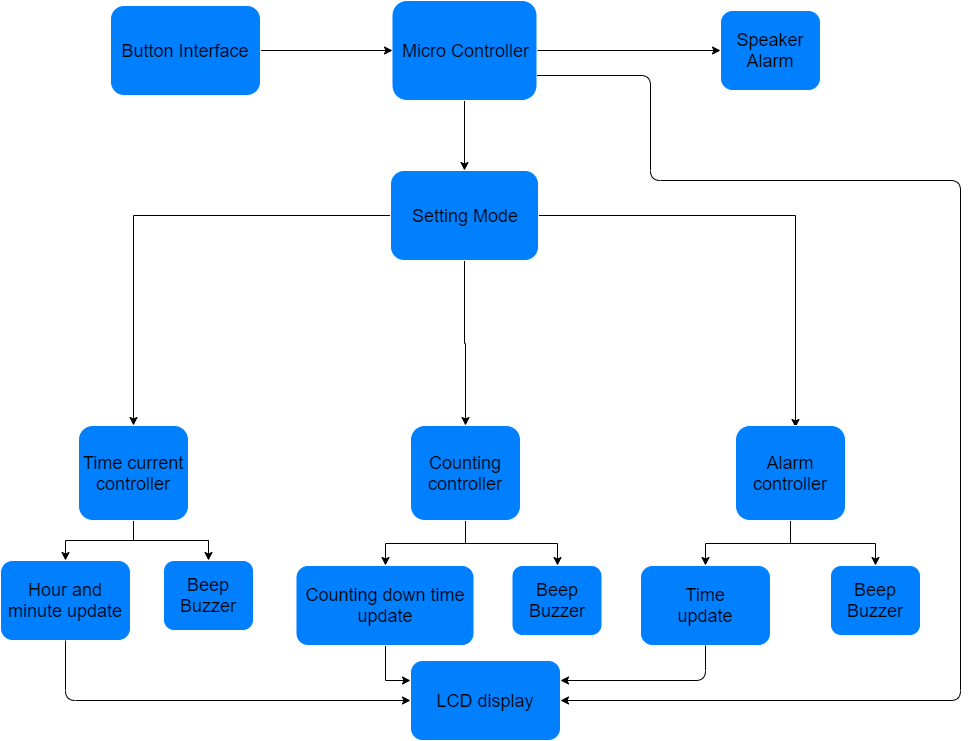

The diagram above was exported from draw.io. Its source (the exported page's mxGraphModel, read from the mxfile embedded in the PNG):
<mxGraphModel dx="2498" dy="544" grid="1" gridSize="10" guides="1" tooltips="1" connect="1" arrows="1" fold="1" page="1" pageScale="1" pageWidth="850" pageHeight="1100" math="0" shadow="0">
  <root>
    <mxCell id="0" />
    <mxCell id="1" parent="0" />
    <mxCell id="RkSA7mBAgzn_RT0O4WNn-9" style="edgeStyle=orthogonalEdgeStyle;rounded=0;orthogonalLoop=1;jettySize=auto;html=1;" parent="1" source="RkSA7mBAgzn_RT0O4WNn-2" target="RkSA7mBAgzn_RT0O4WNn-7" edge="1">
      <mxGeometry relative="1" as="geometry" />
    </mxCell>
    <mxCell id="RkSA7mBAgzn_RT0O4WNn-116" style="edgeStyle=orthogonalEdgeStyle;rounded=0;orthogonalLoop=1;jettySize=auto;html=1;entryX=0;entryY=0.5;entryDx=0;entryDy=0;" parent="1" source="RkSA7mBAgzn_RT0O4WNn-2" target="RkSA7mBAgzn_RT0O4WNn-61" edge="1">
      <mxGeometry relative="1" as="geometry" />
    </mxCell>
    <mxCell id="RkSA7mBAgzn_RT0O4WNn-2" value="&lt;font style=&quot;font-size: 18px&quot;&gt;Micro Controller&lt;br&gt;&lt;/font&gt;" style="rounded=1;whiteSpace=wrap;html=1;strokeColor=#FFFFFF;fillColor=#007FFF;" parent="1" vertex="1">
      <mxGeometry x="321.5" y="100" width="145" height="100" as="geometry" />
    </mxCell>
    <mxCell id="RkSA7mBAgzn_RT0O4WNn-4" style="edgeStyle=orthogonalEdgeStyle;rounded=0;orthogonalLoop=1;jettySize=auto;html=1;entryX=0;entryY=0.5;entryDx=0;entryDy=0;" parent="1" source="RkSA7mBAgzn_RT0O4WNn-3" target="RkSA7mBAgzn_RT0O4WNn-2" edge="1">
      <mxGeometry relative="1" as="geometry" />
    </mxCell>
    <mxCell id="RkSA7mBAgzn_RT0O4WNn-3" value="&lt;font style=&quot;font-size: 18px&quot;&gt;Button Interface&lt;/font&gt;" style="rounded=1;whiteSpace=wrap;html=1;strokeColor=#FFFFFF;fillColor=#007FFF;" parent="1" vertex="1">
      <mxGeometry x="40" y="105" width="150" height="90" as="geometry" />
    </mxCell>
    <mxCell id="RkSA7mBAgzn_RT0O4WNn-5" value="&lt;font style=&quot;font-size: 18px&quot;&gt;LCD display&lt;/font&gt;" style="rounded=1;whiteSpace=wrap;html=1;strokeColor=#FFFFFF;fillColor=#007FFF;" parent="1" vertex="1">
      <mxGeometry x="340" y="760" width="150" height="80" as="geometry" />
    </mxCell>
    <mxCell id="RkSA7mBAgzn_RT0O4WNn-16" style="edgeStyle=orthogonalEdgeStyle;rounded=0;orthogonalLoop=1;jettySize=auto;html=1;entryX=0.5;entryY=0;entryDx=0;entryDy=0;" parent="1" source="RkSA7mBAgzn_RT0O4WNn-7" target="RkSA7mBAgzn_RT0O4WNn-57" edge="1">
      <mxGeometry relative="1" as="geometry">
        <mxPoint x="90" y="510" as="targetPoint" />
      </mxGeometry>
    </mxCell>
    <mxCell id="RkSA7mBAgzn_RT0O4WNn-22" style="edgeStyle=orthogonalEdgeStyle;rounded=0;orthogonalLoop=1;jettySize=auto;html=1;entryX=0.545;entryY=0.02;entryDx=0;entryDy=0;entryPerimeter=0;" parent="1" source="RkSA7mBAgzn_RT0O4WNn-7" target="RkSA7mBAgzn_RT0O4WNn-13" edge="1">
      <mxGeometry relative="1" as="geometry" />
    </mxCell>
    <mxCell id="RkSA7mBAgzn_RT0O4WNn-104" style="edgeStyle=orthogonalEdgeStyle;rounded=0;orthogonalLoop=1;jettySize=auto;html=1;entryX=0.5;entryY=0;entryDx=0;entryDy=0;" parent="1" source="RkSA7mBAgzn_RT0O4WNn-7" target="RkSA7mBAgzn_RT0O4WNn-53" edge="1">
      <mxGeometry relative="1" as="geometry" />
    </mxCell>
    <mxCell id="RkSA7mBAgzn_RT0O4WNn-7" value="&lt;font style=&quot;font-size: 18px&quot;&gt;Setting Mode&lt;/font&gt;" style="rounded=1;whiteSpace=wrap;html=1;strokeColor=#FFFFFF;fillColor=#007FFF;" parent="1" vertex="1">
      <mxGeometry x="320" y="270" width="148" height="90" as="geometry" />
    </mxCell>
    <mxCell id="RkSA7mBAgzn_RT0O4WNn-90" style="edgeStyle=orthogonalEdgeStyle;rounded=0;orthogonalLoop=1;jettySize=auto;html=1;entryX=0.5;entryY=0;entryDx=0;entryDy=0;" parent="1" source="RkSA7mBAgzn_RT0O4WNn-13" target="RkSA7mBAgzn_RT0O4WNn-82" edge="1">
      <mxGeometry relative="1" as="geometry" />
    </mxCell>
    <mxCell id="RkSA7mBAgzn_RT0O4WNn-101" style="edgeStyle=orthogonalEdgeStyle;rounded=0;orthogonalLoop=1;jettySize=auto;html=1;entryX=0.5;entryY=0;entryDx=0;entryDy=0;" parent="1" source="RkSA7mBAgzn_RT0O4WNn-13" target="RkSA7mBAgzn_RT0O4WNn-23" edge="1">
      <mxGeometry relative="1" as="geometry" />
    </mxCell>
    <mxCell id="RkSA7mBAgzn_RT0O4WNn-13" value="&lt;font style=&quot;font-size: 18px&quot;&gt;Alarm controller&lt;br&gt;&lt;/font&gt;" style="rounded=1;whiteSpace=wrap;html=1;strokeColor=#FFFFFF;fillColor=#007FFF;" parent="1" vertex="1">
      <mxGeometry x="665" y="525" width="110" height="95" as="geometry" />
    </mxCell>
    <mxCell id="RkSA7mBAgzn_RT0O4WNn-15" value="&lt;font style=&quot;font-size: 18px&quot;&gt;Hour and minute update&lt;/font&gt;" style="rounded=1;whiteSpace=wrap;html=1;strokeColor=#FFFFFF;fillColor=#007FFF;" parent="1" vertex="1">
      <mxGeometry x="-70" y="660" width="130" height="80" as="geometry" />
    </mxCell>
    <mxCell id="RkSA7mBAgzn_RT0O4WNn-112" style="edgeStyle=orthogonalEdgeStyle;rounded=0;orthogonalLoop=1;jettySize=auto;html=1;entryX=0;entryY=0.25;entryDx=0;entryDy=0;" parent="1" source="RkSA7mBAgzn_RT0O4WNn-18" target="RkSA7mBAgzn_RT0O4WNn-5" edge="1">
      <mxGeometry relative="1" as="geometry" />
    </mxCell>
    <mxCell id="RkSA7mBAgzn_RT0O4WNn-18" value="&lt;font style=&quot;font-size: 18px&quot;&gt;Counting down time update&lt;/font&gt;" style="rounded=1;whiteSpace=wrap;html=1;strokeColor=#FFFFFF;fillColor=#007FFF;" parent="1" vertex="1">
      <mxGeometry x="225.5" y="665" width="178" height="80" as="geometry" />
    </mxCell>
    <mxCell id="RkSA7mBAgzn_RT0O4WNn-23" value="&lt;font style=&quot;font-size: 18px&quot;&gt;Time&lt;br&gt;update&lt;/font&gt;" style="rounded=1;whiteSpace=wrap;html=1;strokeColor=#FFFFFF;fillColor=#007FFF;" parent="1" vertex="1">
      <mxGeometry x="570" y="665" width="130" height="80" as="geometry" />
    </mxCell>
    <mxCell id="RkSA7mBAgzn_RT0O4WNn-80" style="edgeStyle=orthogonalEdgeStyle;rounded=0;orthogonalLoop=1;jettySize=auto;html=1;entryX=0.5;entryY=0;entryDx=0;entryDy=0;" parent="1" source="RkSA7mBAgzn_RT0O4WNn-53" target="RkSA7mBAgzn_RT0O4WNn-77" edge="1">
      <mxGeometry relative="1" as="geometry" />
    </mxCell>
    <mxCell id="RkSA7mBAgzn_RT0O4WNn-102" style="edgeStyle=orthogonalEdgeStyle;rounded=0;orthogonalLoop=1;jettySize=auto;html=1;" parent="1" source="RkSA7mBAgzn_RT0O4WNn-53" target="RkSA7mBAgzn_RT0O4WNn-18" edge="1">
      <mxGeometry relative="1" as="geometry" />
    </mxCell>
    <mxCell id="RkSA7mBAgzn_RT0O4WNn-53" value="&lt;font style=&quot;font-size: 18px&quot;&gt;Counting controller&lt;br&gt;&lt;/font&gt;" style="rounded=1;whiteSpace=wrap;html=1;strokeColor=#FFFFFF;fillColor=#007FFF;" parent="1" vertex="1">
      <mxGeometry x="340" y="525" width="110" height="95" as="geometry" />
    </mxCell>
    <mxCell id="RkSA7mBAgzn_RT0O4WNn-75" style="edgeStyle=orthogonalEdgeStyle;rounded=0;orthogonalLoop=1;jettySize=auto;html=1;entryX=0.5;entryY=0;entryDx=0;entryDy=0;" parent="1" source="RkSA7mBAgzn_RT0O4WNn-57" target="RkSA7mBAgzn_RT0O4WNn-71" edge="1">
      <mxGeometry relative="1" as="geometry" />
    </mxCell>
    <mxCell id="RkSA7mBAgzn_RT0O4WNn-103" style="edgeStyle=orthogonalEdgeStyle;rounded=0;orthogonalLoop=1;jettySize=auto;html=1;" parent="1" source="RkSA7mBAgzn_RT0O4WNn-57" target="RkSA7mBAgzn_RT0O4WNn-15" edge="1">
      <mxGeometry relative="1" as="geometry" />
    </mxCell>
    <mxCell id="RkSA7mBAgzn_RT0O4WNn-57" value="&lt;font style=&quot;font-size: 18px&quot;&gt;Time current controller&lt;br&gt;&lt;/font&gt;" style="rounded=1;whiteSpace=wrap;html=1;strokeColor=#FFFFFF;fillColor=#007FFF;" parent="1" vertex="1">
      <mxGeometry x="8" y="525" width="110" height="95" as="geometry" />
    </mxCell>
    <mxCell id="RkSA7mBAgzn_RT0O4WNn-61" value="&lt;font style=&quot;font-size: 18px&quot;&gt;Speaker Alarm&lt;/font&gt;" style="rounded=1;whiteSpace=wrap;html=1;strokeColor=#FFFFFF;fillColor=#007FFF;" parent="1" vertex="1">
      <mxGeometry x="650" y="110" width="100" height="80" as="geometry" />
    </mxCell>
    <mxCell id="RkSA7mBAgzn_RT0O4WNn-71" value="&lt;font style=&quot;font-size: 18px&quot;&gt;Beep Buzzer&lt;/font&gt;" style="rounded=1;whiteSpace=wrap;html=1;strokeColor=#FFFFFF;fillColor=#007FFF;" parent="1" vertex="1">
      <mxGeometry x="93" y="660" width="90" height="70" as="geometry" />
    </mxCell>
    <mxCell id="RkSA7mBAgzn_RT0O4WNn-77" value="&lt;font style=&quot;font-size: 18px&quot;&gt;Beep Buzzer&lt;/font&gt;" style="rounded=1;whiteSpace=wrap;html=1;strokeColor=#FFFFFF;fillColor=#007FFF;" parent="1" vertex="1">
      <mxGeometry x="441.5" y="665" width="90" height="70" as="geometry" />
    </mxCell>
    <mxCell id="RkSA7mBAgzn_RT0O4WNn-82" value="&lt;font style=&quot;font-size: 18px&quot;&gt;Beep Buzzer&lt;/font&gt;" style="rounded=1;whiteSpace=wrap;html=1;strokeColor=#FFFFFF;fillColor=#007FFF;" parent="1" vertex="1">
      <mxGeometry x="760" y="665" width="90" height="70" as="geometry" />
    </mxCell>
    <mxCell id="RkSA7mBAgzn_RT0O4WNn-99" value="" style="endArrow=classic;html=1;entryX=1;entryY=0.25;entryDx=0;entryDy=0;exitX=0.5;exitY=1;exitDx=0;exitDy=0;" parent="1" source="RkSA7mBAgzn_RT0O4WNn-23" target="RkSA7mBAgzn_RT0O4WNn-5" edge="1">
      <mxGeometry width="50" height="50" relative="1" as="geometry">
        <mxPoint x="540" y="790" as="sourcePoint" />
        <mxPoint x="590" y="740" as="targetPoint" />
        <Array as="points">
          <mxPoint x="635" y="780" />
        </Array>
      </mxGeometry>
    </mxCell>
    <mxCell id="RkSA7mBAgzn_RT0O4WNn-114" value="" style="endArrow=classic;html=1;exitX=0.5;exitY=1;exitDx=0;exitDy=0;entryX=0;entryY=0.5;entryDx=0;entryDy=0;" parent="1" source="RkSA7mBAgzn_RT0O4WNn-15" target="RkSA7mBAgzn_RT0O4WNn-5" edge="1">
      <mxGeometry width="50" height="50" relative="1" as="geometry">
        <mxPoint x="50" y="820" as="sourcePoint" />
        <mxPoint x="330" y="810" as="targetPoint" />
        <Array as="points">
          <mxPoint x="-5" y="800" />
        </Array>
      </mxGeometry>
    </mxCell>
    <mxCell id="RkSA7mBAgzn_RT0O4WNn-118" value="" style="endArrow=classic;html=1;entryX=1;entryY=0.5;entryDx=0;entryDy=0;exitX=1;exitY=0.75;exitDx=0;exitDy=0;" parent="1" source="RkSA7mBAgzn_RT0O4WNn-2" target="RkSA7mBAgzn_RT0O4WNn-5" edge="1">
      <mxGeometry width="50" height="50" relative="1" as="geometry">
        <mxPoint x="670" y="260" as="sourcePoint" />
        <mxPoint x="840" y="310" as="targetPoint" />
        <Array as="points">
          <mxPoint x="580" y="175" />
          <mxPoint x="580" y="280" />
          <mxPoint x="890" y="280" />
          <mxPoint x="890" y="800" />
        </Array>
      </mxGeometry>
    </mxCell>
  </root>
</mxGraphModel>